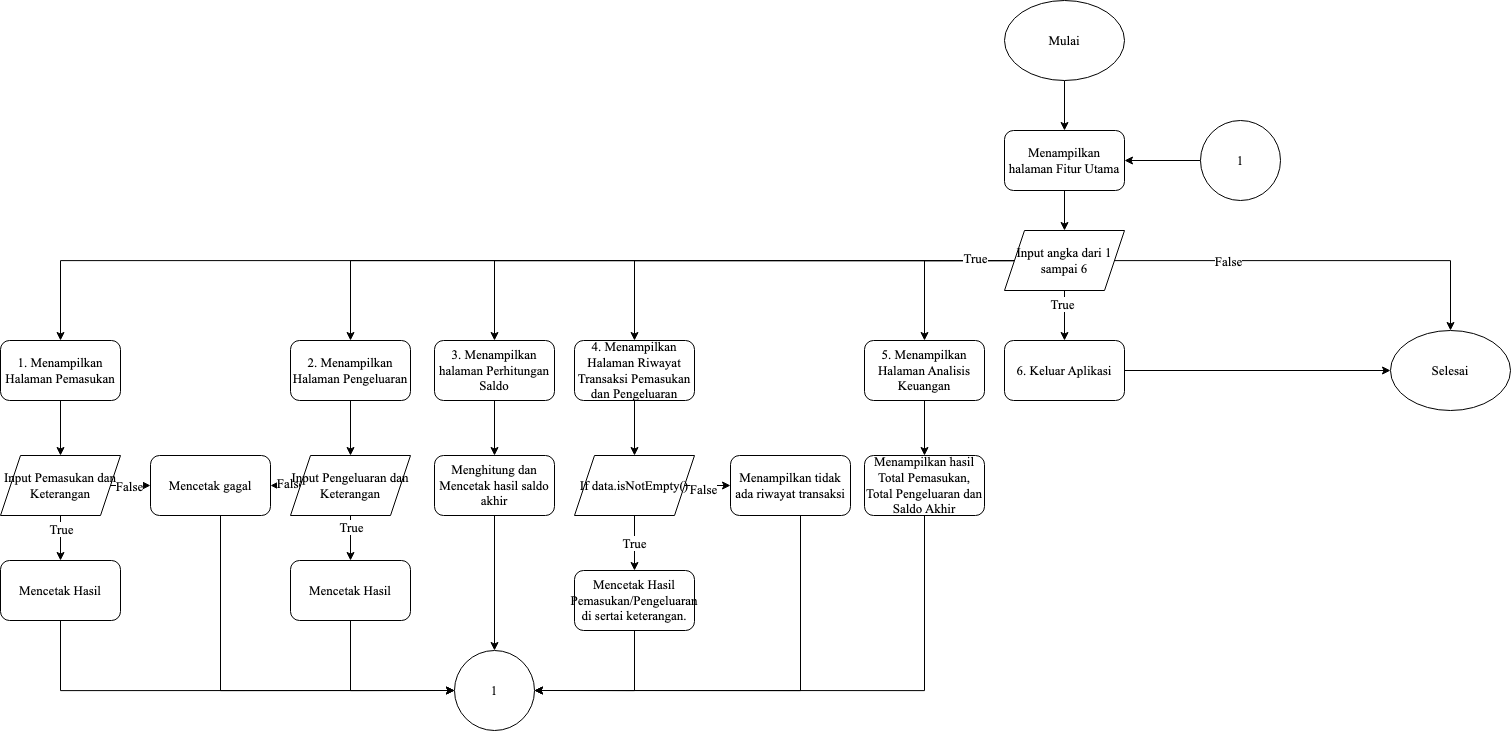

The diagram above was exported from draw.io. Its source (the exported page's mxGraphModel, read from the mxfile embedded in the PNG):
<mxGraphModel dx="2054" dy="1393" grid="1" gridSize="10" guides="1" tooltips="1" connect="1" arrows="1" fold="1" page="1" pageScale="1" pageWidth="827" pageHeight="1169" math="0" shadow="0">
  <root>
    <mxCell id="0" />
    <mxCell id="1" parent="0" />
    <mxCell id="65" value="" style="edgeStyle=orthogonalEdgeStyle;rounded=0;orthogonalLoop=1;jettySize=auto;html=1;fontFamily=Times New Roman;fontSize=13;" parent="1" source="2" target="7" edge="1">
      <mxGeometry relative="1" as="geometry" />
    </mxCell>
    <mxCell id="2" value="&lt;font style=&quot;font-size: 13px;&quot;&gt;Mulai&lt;/font&gt;" style="ellipse;whiteSpace=wrap;html=1;fontFamily=Times New Roman;fontSize=13;" parent="1" vertex="1">
      <mxGeometry x="354" y="100" width="120" height="80" as="geometry" />
    </mxCell>
    <mxCell id="66" value="" style="edgeStyle=orthogonalEdgeStyle;rounded=0;orthogonalLoop=1;jettySize=auto;html=1;fontFamily=Times New Roman;fontSize=13;" parent="1" source="7" target="8" edge="1">
      <mxGeometry relative="1" as="geometry" />
    </mxCell>
    <mxCell id="7" value="Menampilkan halaman Fitur Utama" style="rounded=1;whiteSpace=wrap;html=1;fontFamily=Times New Roman;fontSize=13;" parent="1" vertex="1">
      <mxGeometry x="354" y="230" width="120" height="60" as="geometry" />
    </mxCell>
    <mxCell id="10" style="edgeStyle=orthogonalEdgeStyle;rounded=0;orthogonalLoop=1;jettySize=auto;html=1;fontFamily=Times New Roman;fontSize=13;" parent="1" source="8" target="9" edge="1">
      <mxGeometry relative="1" as="geometry" />
    </mxCell>
    <mxCell id="11" value="False" style="edgeLabel;html=1;align=center;verticalAlign=middle;resizable=0;points=[];fontFamily=Times New Roman;fontSize=13;" parent="10" vertex="1" connectable="0">
      <mxGeometry x="-0.4436" y="-2" relative="1" as="geometry">
        <mxPoint y="-2" as="offset" />
      </mxGeometry>
    </mxCell>
    <mxCell id="21" style="edgeStyle=orthogonalEdgeStyle;rounded=0;orthogonalLoop=1;jettySize=auto;html=1;entryX=0.5;entryY=0;entryDx=0;entryDy=0;fontFamily=Times New Roman;fontSize=13;" parent="1" source="8" target="13" edge="1">
      <mxGeometry relative="1" as="geometry" />
    </mxCell>
    <mxCell id="23" style="edgeStyle=orthogonalEdgeStyle;rounded=0;orthogonalLoop=1;jettySize=auto;html=1;fontFamily=Times New Roman;fontSize=13;" parent="1" source="8" target="15" edge="1">
      <mxGeometry relative="1" as="geometry" />
    </mxCell>
    <mxCell id="24" style="edgeStyle=orthogonalEdgeStyle;rounded=0;orthogonalLoop=1;jettySize=auto;html=1;entryX=0.5;entryY=0;entryDx=0;entryDy=0;fontFamily=Times New Roman;fontSize=13;" parent="1" source="8" target="16" edge="1">
      <mxGeometry relative="1" as="geometry" />
    </mxCell>
    <mxCell id="26" style="edgeStyle=orthogonalEdgeStyle;rounded=0;orthogonalLoop=1;jettySize=auto;html=1;exitX=0;exitY=0.5;exitDx=0;exitDy=0;fontFamily=Times New Roman;fontSize=13;" parent="1" source="8" target="17" edge="1">
      <mxGeometry relative="1" as="geometry" />
    </mxCell>
    <mxCell id="27" style="edgeStyle=orthogonalEdgeStyle;rounded=0;orthogonalLoop=1;jettySize=auto;html=1;exitX=0.5;exitY=1;exitDx=0;exitDy=0;entryX=0.5;entryY=0;entryDx=0;entryDy=0;fontFamily=Times New Roman;fontSize=13;" parent="1" source="8" target="18" edge="1">
      <mxGeometry relative="1" as="geometry" />
    </mxCell>
    <mxCell id="79" value="True" style="edgeLabel;html=1;align=center;verticalAlign=middle;resizable=0;points=[];fontFamily=Times New Roman;fontSize=13;" parent="27" vertex="1" connectable="0">
      <mxGeometry x="-0.44" y="-3" relative="1" as="geometry">
        <mxPoint as="offset" />
      </mxGeometry>
    </mxCell>
    <mxCell id="71" style="edgeStyle=orthogonalEdgeStyle;rounded=0;orthogonalLoop=1;jettySize=auto;html=1;entryX=0.5;entryY=0;entryDx=0;entryDy=0;fontFamily=Times New Roman;fontSize=13;" parent="1" source="8" target="14" edge="1">
      <mxGeometry relative="1" as="geometry" />
    </mxCell>
    <mxCell id="78" value="True" style="edgeLabel;html=1;align=center;verticalAlign=middle;resizable=0;points=[];fontFamily=Times New Roman;fontSize=13;" parent="71" vertex="1" connectable="0">
      <mxGeometry x="-0.8952" y="-3" relative="1" as="geometry">
        <mxPoint as="offset" />
      </mxGeometry>
    </mxCell>
    <mxCell id="8" value="Input angka dari 1 sampai 6" style="shape=parallelogram;perimeter=parallelogramPerimeter;whiteSpace=wrap;html=1;fixedSize=1;fontFamily=Times New Roman;fontSize=13;" parent="1" vertex="1">
      <mxGeometry x="354" y="330" width="120" height="60" as="geometry" />
    </mxCell>
    <mxCell id="9" value="Selesai" style="ellipse;whiteSpace=wrap;html=1;fontFamily=Times New Roman;fontSize=13;" parent="1" vertex="1">
      <mxGeometry x="740" y="430" width="120" height="80" as="geometry" />
    </mxCell>
    <mxCell id="36" value="" style="edgeStyle=orthogonalEdgeStyle;rounded=0;orthogonalLoop=1;jettySize=auto;html=1;fontFamily=Times New Roman;fontSize=13;" parent="1" source="13" target="28" edge="1">
      <mxGeometry relative="1" as="geometry" />
    </mxCell>
    <mxCell id="13" value="1. Menampilkan Halaman Pemasukan" style="rounded=1;whiteSpace=wrap;html=1;fontFamily=Times New Roman;fontSize=13;" parent="1" vertex="1">
      <mxGeometry x="-650" y="440" width="120" height="60" as="geometry" />
    </mxCell>
    <mxCell id="72" value="" style="edgeStyle=orthogonalEdgeStyle;rounded=0;orthogonalLoop=1;jettySize=auto;html=1;fontFamily=Times New Roman;fontSize=13;" parent="1" source="14" target="40" edge="1">
      <mxGeometry relative="1" as="geometry" />
    </mxCell>
    <mxCell id="14" value="2. Menampilkan Halaman Pengeluaran" style="rounded=1;whiteSpace=wrap;html=1;fontFamily=Times New Roman;fontSize=13;" parent="1" vertex="1">
      <mxGeometry x="-360" y="440" width="120" height="60" as="geometry" />
    </mxCell>
    <mxCell id="51" value="" style="edgeStyle=orthogonalEdgeStyle;rounded=0;orthogonalLoop=1;jettySize=auto;html=1;fontFamily=Times New Roman;fontSize=13;" parent="1" source="15" target="46" edge="1">
      <mxGeometry relative="1" as="geometry" />
    </mxCell>
    <mxCell id="15" value="3. Menampilkan halaman Perhitungan Saldo" style="rounded=1;whiteSpace=wrap;html=1;fontFamily=Times New Roman;fontSize=13;" parent="1" vertex="1">
      <mxGeometry x="-216" y="440" width="120" height="60" as="geometry" />
    </mxCell>
    <mxCell id="70" value="" style="edgeStyle=orthogonalEdgeStyle;rounded=0;orthogonalLoop=1;jettySize=auto;html=1;fontFamily=Times New Roman;fontSize=13;" parent="1" source="16" target="62" edge="1">
      <mxGeometry relative="1" as="geometry" />
    </mxCell>
    <mxCell id="16" value="4. Menampilkan Halaman Riwayat Transaksi Pemasukan dan Pengeluaran" style="rounded=1;whiteSpace=wrap;html=1;fontFamily=Times New Roman;fontSize=13;" parent="1" vertex="1">
      <mxGeometry x="-76" y="440" width="120" height="60" as="geometry" />
    </mxCell>
    <mxCell id="81" value="" style="edgeStyle=orthogonalEdgeStyle;rounded=0;orthogonalLoop=1;jettySize=auto;html=1;fontFamily=Times New Roman;fontSize=13;" parent="1" source="17" target="80" edge="1">
      <mxGeometry relative="1" as="geometry" />
    </mxCell>
    <mxCell id="17" value="5. Menampilkan Halaman Analisis Keuangan" style="rounded=1;whiteSpace=wrap;html=1;fontFamily=Times New Roman;fontSize=13;" parent="1" vertex="1">
      <mxGeometry x="214" y="440" width="120" height="60" as="geometry" />
    </mxCell>
    <mxCell id="19" style="edgeStyle=orthogonalEdgeStyle;rounded=0;orthogonalLoop=1;jettySize=auto;html=1;fontFamily=Times New Roman;fontSize=13;" parent="1" source="18" target="9" edge="1">
      <mxGeometry relative="1" as="geometry" />
    </mxCell>
    <mxCell id="18" value="6. Keluar Aplikasi" style="rounded=1;whiteSpace=wrap;html=1;fontFamily=Times New Roman;fontSize=13;" parent="1" vertex="1">
      <mxGeometry x="354" y="440" width="120" height="60" as="geometry" />
    </mxCell>
    <mxCell id="34" style="edgeStyle=orthogonalEdgeStyle;rounded=0;orthogonalLoop=1;jettySize=auto;html=1;entryX=0.5;entryY=0;entryDx=0;entryDy=0;fontFamily=Times New Roman;fontSize=13;" parent="1" source="28" target="33" edge="1">
      <mxGeometry relative="1" as="geometry" />
    </mxCell>
    <mxCell id="38" value="True" style="edgeLabel;html=1;align=center;verticalAlign=middle;resizable=0;points=[];fontFamily=Times New Roman;fontSize=13;" parent="34" vertex="1" connectable="0">
      <mxGeometry x="-0.3778" relative="1" as="geometry">
        <mxPoint as="offset" />
      </mxGeometry>
    </mxCell>
    <mxCell id="54" style="edgeStyle=orthogonalEdgeStyle;rounded=0;orthogonalLoop=1;jettySize=auto;html=1;exitX=1;exitY=0.5;exitDx=0;exitDy=0;entryX=0;entryY=0.5;entryDx=0;entryDy=0;fontFamily=Times New Roman;fontSize=13;" parent="1" source="28" target="52" edge="1">
      <mxGeometry relative="1" as="geometry" />
    </mxCell>
    <mxCell id="55" value="False" style="edgeLabel;html=1;align=center;verticalAlign=middle;resizable=0;points=[];fontFamily=Times New Roman;fontSize=13;" parent="54" vertex="1" connectable="0">
      <mxGeometry x="-0.4333" relative="1" as="geometry">
        <mxPoint as="offset" />
      </mxGeometry>
    </mxCell>
    <mxCell id="28" value="Input Pemasukan dan Keterangan" style="shape=parallelogram;perimeter=parallelogramPerimeter;whiteSpace=wrap;html=1;fixedSize=1;fontFamily=Times New Roman;fontSize=13;" parent="1" vertex="1">
      <mxGeometry x="-650" y="555" width="120" height="60" as="geometry" />
    </mxCell>
    <mxCell id="67" value="" style="edgeStyle=orthogonalEdgeStyle;rounded=0;orthogonalLoop=1;jettySize=auto;html=1;fontFamily=Times New Roman;fontSize=13;" parent="1" source="30" target="7" edge="1">
      <mxGeometry relative="1" as="geometry" />
    </mxCell>
    <mxCell id="30" value="1" style="ellipse;whiteSpace=wrap;html=1;aspect=fixed;fontFamily=Times New Roman;fontSize=13;" parent="1" vertex="1">
      <mxGeometry x="550" y="220" width="80" height="80" as="geometry" />
    </mxCell>
    <mxCell id="61" style="edgeStyle=orthogonalEdgeStyle;rounded=0;orthogonalLoop=1;jettySize=auto;html=1;entryX=0;entryY=0.5;entryDx=0;entryDy=0;fontFamily=Times New Roman;fontSize=13;" parent="1" source="33" target="41" edge="1">
      <mxGeometry relative="1" as="geometry">
        <Array as="points">
          <mxPoint x="-590" y="790" />
        </Array>
      </mxGeometry>
    </mxCell>
    <mxCell id="33" value="Mencetak Hasil" style="rounded=1;whiteSpace=wrap;html=1;fontFamily=Times New Roman;fontSize=13;" parent="1" vertex="1">
      <mxGeometry x="-650" y="660" width="120" height="60" as="geometry" />
    </mxCell>
    <mxCell id="53" style="edgeStyle=orthogonalEdgeStyle;rounded=0;orthogonalLoop=1;jettySize=auto;html=1;exitX=0;exitY=0.5;exitDx=0;exitDy=0;entryX=1;entryY=0.5;entryDx=0;entryDy=0;fontFamily=Times New Roman;fontSize=13;" parent="1" source="40" target="52" edge="1">
      <mxGeometry relative="1" as="geometry" />
    </mxCell>
    <mxCell id="56" value="False" style="edgeLabel;html=1;align=center;verticalAlign=middle;resizable=0;points=[];fontFamily=Times New Roman;fontSize=13;" parent="53" vertex="1" connectable="0">
      <mxGeometry x="-0.2" y="-3" relative="1" as="geometry">
        <mxPoint as="offset" />
      </mxGeometry>
    </mxCell>
    <mxCell id="57" value="" style="edgeStyle=orthogonalEdgeStyle;rounded=0;orthogonalLoop=1;jettySize=auto;html=1;fontFamily=Times New Roman;fontSize=13;" parent="1" source="40" target="42" edge="1">
      <mxGeometry relative="1" as="geometry" />
    </mxCell>
    <mxCell id="58" value="True" style="edgeLabel;html=1;align=center;verticalAlign=middle;resizable=0;points=[];fontFamily=Times New Roman;fontSize=13;" parent="57" vertex="1" connectable="0">
      <mxGeometry x="-0.5111" relative="1" as="geometry">
        <mxPoint as="offset" />
      </mxGeometry>
    </mxCell>
    <mxCell id="40" value="Input Pengeluaran dan Keterangan" style="shape=parallelogram;perimeter=parallelogramPerimeter;whiteSpace=wrap;html=1;fixedSize=1;fontFamily=Times New Roman;fontSize=13;" parent="1" vertex="1">
      <mxGeometry x="-360" y="555" width="120" height="60" as="geometry" />
    </mxCell>
    <mxCell id="41" value="1" style="ellipse;whiteSpace=wrap;html=1;aspect=fixed;fontFamily=Times New Roman;fontSize=13;" parent="1" vertex="1">
      <mxGeometry x="-196" y="750" width="80" height="80" as="geometry" />
    </mxCell>
    <mxCell id="60" style="edgeStyle=orthogonalEdgeStyle;rounded=0;orthogonalLoop=1;jettySize=auto;html=1;entryX=0;entryY=0.5;entryDx=0;entryDy=0;fontFamily=Times New Roman;fontSize=13;" parent="1" source="42" target="41" edge="1">
      <mxGeometry relative="1" as="geometry">
        <Array as="points">
          <mxPoint x="-300" y="790" />
        </Array>
      </mxGeometry>
    </mxCell>
    <mxCell id="42" value="Mencetak Hasil" style="rounded=1;whiteSpace=wrap;html=1;fontFamily=Times New Roman;fontSize=13;" parent="1" vertex="1">
      <mxGeometry x="-360" y="660" width="120" height="60" as="geometry" />
    </mxCell>
    <mxCell id="50" style="edgeStyle=orthogonalEdgeStyle;rounded=0;orthogonalLoop=1;jettySize=auto;html=1;exitX=0.5;exitY=1;exitDx=0;exitDy=0;entryX=0.5;entryY=0;entryDx=0;entryDy=0;fontFamily=Times New Roman;fontSize=13;" parent="1" source="46" target="41" edge="1">
      <mxGeometry relative="1" as="geometry" />
    </mxCell>
    <mxCell id="46" value="Menghitung dan Mencetak hasil saldo akhir" style="rounded=1;whiteSpace=wrap;html=1;fontFamily=Times New Roman;fontSize=13;" parent="1" vertex="1">
      <mxGeometry x="-216" y="555" width="120" height="60" as="geometry" />
    </mxCell>
    <mxCell id="59" style="edgeStyle=orthogonalEdgeStyle;rounded=0;orthogonalLoop=1;jettySize=auto;html=1;entryX=0;entryY=0.5;entryDx=0;entryDy=0;fontFamily=Times New Roman;fontSize=13;" parent="1" source="52" target="41" edge="1">
      <mxGeometry relative="1" as="geometry">
        <Array as="points">
          <mxPoint x="-430" y="790" />
        </Array>
      </mxGeometry>
    </mxCell>
    <mxCell id="52" value="Mencetak gagal" style="rounded=1;whiteSpace=wrap;html=1;fontFamily=Times New Roman;fontSize=13;" parent="1" vertex="1">
      <mxGeometry x="-500" y="555" width="120" height="60" as="geometry" />
    </mxCell>
    <mxCell id="68" value="" style="edgeStyle=orthogonalEdgeStyle;rounded=0;orthogonalLoop=1;jettySize=auto;html=1;fontFamily=Times New Roman;fontSize=13;" parent="1" source="62" target="63" edge="1">
      <mxGeometry relative="1" as="geometry" />
    </mxCell>
    <mxCell id="69" value="True" style="edgeLabel;html=1;align=center;verticalAlign=middle;resizable=0;points=[];fontFamily=Times New Roman;fontSize=13;" parent="68" vertex="1" connectable="0">
      <mxGeometry x="-0.0545" y="-1" relative="1" as="geometry">
        <mxPoint as="offset" />
      </mxGeometry>
    </mxCell>
    <mxCell id="74" value="" style="edgeStyle=orthogonalEdgeStyle;rounded=0;orthogonalLoop=1;jettySize=auto;html=1;fontFamily=Times New Roman;fontSize=13;" parent="1" source="62" target="73" edge="1">
      <mxGeometry relative="1" as="geometry" />
    </mxCell>
    <mxCell id="75" value="False" style="edgeLabel;html=1;align=center;verticalAlign=middle;resizable=0;points=[];fontFamily=Times New Roman;fontSize=13;" parent="74" vertex="1" connectable="0">
      <mxGeometry x="-0.3333" y="-3" relative="1" as="geometry">
        <mxPoint as="offset" />
      </mxGeometry>
    </mxCell>
    <mxCell id="62" value="If data.isNotEmpty()" style="shape=parallelogram;perimeter=parallelogramPerimeter;whiteSpace=wrap;html=1;fixedSize=1;fontFamily=Times New Roman;fontSize=13;" parent="1" vertex="1">
      <mxGeometry x="-76" y="555" width="120" height="60" as="geometry" />
    </mxCell>
    <mxCell id="64" style="edgeStyle=orthogonalEdgeStyle;rounded=0;orthogonalLoop=1;jettySize=auto;html=1;entryX=1;entryY=0.5;entryDx=0;entryDy=0;fontFamily=Times New Roman;fontSize=13;" parent="1" source="63" target="41" edge="1">
      <mxGeometry relative="1" as="geometry">
        <Array as="points">
          <mxPoint x="-16" y="790" />
        </Array>
      </mxGeometry>
    </mxCell>
    <mxCell id="63" value="Mencetak Hasil Pemasukan/Pengeluaran di sertai keterangan." style="rounded=1;whiteSpace=wrap;html=1;fontFamily=Times New Roman;fontSize=13;" parent="1" vertex="1">
      <mxGeometry x="-76" y="670" width="120" height="60" as="geometry" />
    </mxCell>
    <mxCell id="76" style="edgeStyle=orthogonalEdgeStyle;rounded=0;orthogonalLoop=1;jettySize=auto;html=1;entryX=1;entryY=0.5;entryDx=0;entryDy=0;fontFamily=Times New Roman;fontSize=13;" parent="1" source="73" target="41" edge="1">
      <mxGeometry relative="1" as="geometry">
        <Array as="points">
          <mxPoint x="150" y="790" />
        </Array>
      </mxGeometry>
    </mxCell>
    <mxCell id="73" value="Menampilkan tidak ada riwayat transaksi" style="rounded=1;whiteSpace=wrap;html=1;fontFamily=Times New Roman;fontSize=13;" parent="1" vertex="1">
      <mxGeometry x="80" y="555" width="120" height="60" as="geometry" />
    </mxCell>
    <mxCell id="82" style="edgeStyle=orthogonalEdgeStyle;rounded=0;orthogonalLoop=1;jettySize=auto;html=1;entryX=1;entryY=0.5;entryDx=0;entryDy=0;fontFamily=Times New Roman;fontSize=13;" parent="1" source="80" target="41" edge="1">
      <mxGeometry relative="1" as="geometry">
        <Array as="points">
          <mxPoint x="274" y="790" />
        </Array>
      </mxGeometry>
    </mxCell>
    <mxCell id="80" value="Menampilkan hasil&lt;br style=&quot;font-size: 13px;&quot;&gt;Total Pemasukan,&lt;br style=&quot;font-size: 13px;&quot;&gt;Total Pengeluaran dan Saldo Akhir" style="rounded=1;whiteSpace=wrap;html=1;fontFamily=Times New Roman;fontSize=13;" parent="1" vertex="1">
      <mxGeometry x="214" y="555" width="120" height="60" as="geometry" />
    </mxCell>
  </root>
</mxGraphModel>